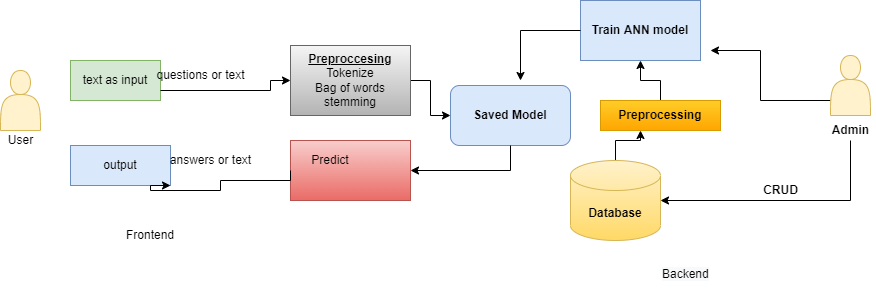

The diagram above was exported from draw.io. Its source (the exported page's mxGraphModel, read from the mxfile embedded in the PNG):
<mxGraphModel dx="978" dy="585" grid="1" gridSize="10" guides="1" tooltips="1" connect="1" arrows="1" fold="1" page="1" pageScale="1" pageWidth="850" pageHeight="1100" math="0" shadow="0">
  <root>
    <mxCell id="0" />
    <mxCell id="1" parent="0" />
    <mxCell id="nyP-5UgYmLgQ0vMnuGNE-1" value="text as input" style="rounded=0;whiteSpace=wrap;html=1;fillColor=#d5e8d4;strokeColor=#82b366;" parent="1" vertex="1">
      <mxGeometry x="190" y="170" width="90" height="40" as="geometry" />
    </mxCell>
    <mxCell id="wb1H6VuLum6sxmmeh2vB-16" value="" style="edgeStyle=orthogonalEdgeStyle;rounded=0;orthogonalLoop=1;jettySize=auto;html=1;" edge="1" parent="1" source="nyP-5UgYmLgQ0vMnuGNE-3" target="wb1H6VuLum6sxmmeh2vB-3">
      <mxGeometry relative="1" as="geometry" />
    </mxCell>
    <mxCell id="nyP-5UgYmLgQ0vMnuGNE-3" value="&lt;u&gt;&lt;b&gt;Preproccesing&lt;/b&gt;&lt;/u&gt;&lt;br&gt;Tokenize&lt;br&gt;Bag of words&lt;br&gt;stemming" style="rounded=0;whiteSpace=wrap;html=1;fillColor=#f5f5f5;strokeColor=#666666;gradientColor=#b3b3b3;" parent="1" vertex="1">
      <mxGeometry x="410" y="155" width="120" height="70" as="geometry" />
    </mxCell>
    <mxCell id="nyP-5UgYmLgQ0vMnuGNE-4" value="" style="shape=actor;whiteSpace=wrap;html=1;fillColor=#fff2cc;strokeColor=#d6b656;" parent="1" vertex="1">
      <mxGeometry x="120" y="180" width="40" height="60" as="geometry" />
    </mxCell>
    <mxCell id="nyP-5UgYmLgQ0vMnuGNE-5" value="User" style="text;html=1;align=center;verticalAlign=middle;resizable=0;points=[];autosize=1;strokeColor=none;fillColor=none;" parent="1" vertex="1">
      <mxGeometry x="120" y="240" width="40" height="20" as="geometry" />
    </mxCell>
    <mxCell id="nyP-5UgYmLgQ0vMnuGNE-8" value="questions or text" style="text;html=1;align=center;verticalAlign=middle;resizable=0;points=[];autosize=1;strokeColor=none;fillColor=none;" parent="1" vertex="1">
      <mxGeometry x="270" y="175" width="100" height="20" as="geometry" />
    </mxCell>
    <mxCell id="nyP-5UgYmLgQ0vMnuGNE-9" value="output" style="rounded=0;whiteSpace=wrap;html=1;fillColor=#dae8fc;strokeColor=#6c8ebf;" parent="1" vertex="1">
      <mxGeometry x="190" y="255" width="100" height="40" as="geometry" />
    </mxCell>
    <mxCell id="nyP-5UgYmLgQ0vMnuGNE-10" value="answers or text" style="text;html=1;align=center;verticalAlign=middle;resizable=0;points=[];autosize=1;strokeColor=none;fillColor=none;" parent="1" vertex="1">
      <mxGeometry x="280" y="260" width="100" height="20" as="geometry" />
    </mxCell>
    <mxCell id="nyP-5UgYmLgQ0vMnuGNE-11" style="edgeStyle=orthogonalEdgeStyle;rounded=0;orthogonalLoop=1;jettySize=auto;html=1;exitX=0.5;exitY=1;exitDx=0;exitDy=0;" parent="1" source="nyP-5UgYmLgQ0vMnuGNE-3" target="nyP-5UgYmLgQ0vMnuGNE-3" edge="1">
      <mxGeometry relative="1" as="geometry" />
    </mxCell>
    <mxCell id="wb1H6VuLum6sxmmeh2vB-1" value="" style="rounded=0;whiteSpace=wrap;html=1;fillColor=#f8cecc;strokeColor=#b85450;gradientColor=#ea6b66;" vertex="1" parent="1">
      <mxGeometry x="410" y="250" width="120" height="60" as="geometry" />
    </mxCell>
    <mxCell id="wb1H6VuLum6sxmmeh2vB-2" value="Predict" style="text;html=1;strokeColor=none;fillColor=none;align=center;verticalAlign=middle;whiteSpace=wrap;rounded=0;" vertex="1" parent="1">
      <mxGeometry x="420" y="255" width="60" height="30" as="geometry" />
    </mxCell>
    <mxCell id="wb1H6VuLum6sxmmeh2vB-3" value="&lt;b&gt;Saved Model&lt;/b&gt;" style="rounded=1;whiteSpace=wrap;html=1;fillColor=#dae8fc;strokeColor=#6c8ebf;" vertex="1" parent="1">
      <mxGeometry x="570" y="195" width="120" height="60" as="geometry" />
    </mxCell>
    <mxCell id="wb1H6VuLum6sxmmeh2vB-4" value="&lt;b&gt;Train ANN model&lt;/b&gt;" style="rounded=0;whiteSpace=wrap;html=1;fillColor=#dae8fc;strokeColor=#6c8ebf;" vertex="1" parent="1">
      <mxGeometry x="700" y="110" width="120" height="60" as="geometry" />
    </mxCell>
    <mxCell id="wb1H6VuLum6sxmmeh2vB-6" value="" style="edgeStyle=orthogonalEdgeStyle;rounded=0;orthogonalLoop=1;jettySize=auto;html=1;" edge="1" parent="1" source="wb1H6VuLum6sxmmeh2vB-5">
      <mxGeometry relative="1" as="geometry">
        <mxPoint x="760" y="240" as="targetPoint" />
      </mxGeometry>
    </mxCell>
    <mxCell id="wb1H6VuLum6sxmmeh2vB-5" value="&lt;b&gt;Database&lt;/b&gt;" style="shape=cylinder3;whiteSpace=wrap;html=1;boundedLbl=1;backgroundOutline=1;size=15;fillColor=#fff2cc;gradientColor=#ffd966;strokeColor=#d6b656;" vertex="1" parent="1">
      <mxGeometry x="690" y="270" width="90" height="80" as="geometry" />
    </mxCell>
    <mxCell id="wb1H6VuLum6sxmmeh2vB-8" value="" style="edgeStyle=orthogonalEdgeStyle;rounded=0;orthogonalLoop=1;jettySize=auto;html=1;" edge="1" parent="1" source="wb1H6VuLum6sxmmeh2vB-11" target="wb1H6VuLum6sxmmeh2vB-5">
      <mxGeometry relative="1" as="geometry">
        <mxPoint x="980" y="280" as="sourcePoint" />
        <Array as="points">
          <mxPoint x="970" y="310" />
        </Array>
      </mxGeometry>
    </mxCell>
    <mxCell id="wb1H6VuLum6sxmmeh2vB-13" value="" style="edgeStyle=orthogonalEdgeStyle;rounded=0;orthogonalLoop=1;jettySize=auto;html=1;" edge="1" parent="1" source="wb1H6VuLum6sxmmeh2vB-9" target="wb1H6VuLum6sxmmeh2vB-4">
      <mxGeometry relative="1" as="geometry" />
    </mxCell>
    <mxCell id="wb1H6VuLum6sxmmeh2vB-9" value="&lt;b&gt;Preprocessing&lt;/b&gt;" style="rounded=0;whiteSpace=wrap;html=1;fillColor=#ffcd28;strokeColor=#d79b00;gradientColor=#ffa500;" vertex="1" parent="1">
      <mxGeometry x="720" y="210" width="120" height="30" as="geometry" />
    </mxCell>
    <mxCell id="wb1H6VuLum6sxmmeh2vB-10" value="" style="edgeStyle=orthogonalEdgeStyle;rounded=0;orthogonalLoop=1;jettySize=auto;html=1;exitX=0;exitY=0.75;exitDx=0;exitDy=0;" edge="1" parent="1" source="wb1H6VuLum6sxmmeh2vB-12">
      <mxGeometry relative="1" as="geometry">
        <mxPoint x="745" y="280" as="sourcePoint" />
        <mxPoint x="830" y="160" as="targetPoint" />
        <Array as="points">
          <mxPoint x="880" y="210" />
          <mxPoint x="880" y="160" />
        </Array>
      </mxGeometry>
    </mxCell>
    <mxCell id="wb1H6VuLum6sxmmeh2vB-11" value="&lt;b&gt;Admin&lt;/b&gt;" style="text;html=1;align=center;verticalAlign=middle;resizable=0;points=[];autosize=1;strokeColor=none;fillColor=none;" vertex="1" parent="1">
      <mxGeometry x="945" y="230" width="50" height="20" as="geometry" />
    </mxCell>
    <mxCell id="wb1H6VuLum6sxmmeh2vB-12" value="" style="shape=actor;whiteSpace=wrap;html=1;fillColor=#fff2cc;strokeColor=#d6b656;" vertex="1" parent="1">
      <mxGeometry x="950" y="165" width="40" height="60" as="geometry" />
    </mxCell>
    <mxCell id="wb1H6VuLum6sxmmeh2vB-14" value="&lt;b&gt;CRUD&lt;/b&gt;" style="text;html=1;align=center;verticalAlign=middle;resizable=0;points=[];autosize=1;strokeColor=none;fillColor=none;" vertex="1" parent="1">
      <mxGeometry x="875" y="290" width="50" height="20" as="geometry" />
    </mxCell>
    <mxCell id="wb1H6VuLum6sxmmeh2vB-15" value="" style="edgeStyle=orthogonalEdgeStyle;rounded=0;orthogonalLoop=1;jettySize=auto;html=1;exitX=0;exitY=0.5;exitDx=0;exitDy=0;" edge="1" parent="1" source="wb1H6VuLum6sxmmeh2vB-4">
      <mxGeometry relative="1" as="geometry">
        <mxPoint x="790.0344827586207" y="220" as="sourcePoint" />
        <mxPoint x="640" y="190" as="targetPoint" />
      </mxGeometry>
    </mxCell>
    <mxCell id="wb1H6VuLum6sxmmeh2vB-17" value="" style="edgeStyle=orthogonalEdgeStyle;rounded=0;orthogonalLoop=1;jettySize=auto;html=1;exitX=0.5;exitY=1;exitDx=0;exitDy=0;entryX=1;entryY=0.5;entryDx=0;entryDy=0;" edge="1" parent="1" source="wb1H6VuLum6sxmmeh2vB-3" target="wb1H6VuLum6sxmmeh2vB-1">
      <mxGeometry relative="1" as="geometry">
        <mxPoint x="710" y="150.00000000000006" as="sourcePoint" />
        <mxPoint x="650" y="200" as="targetPoint" />
        <Array as="points">
          <mxPoint x="630" y="280" />
        </Array>
      </mxGeometry>
    </mxCell>
    <mxCell id="wb1H6VuLum6sxmmeh2vB-18" value="" style="edgeStyle=orthogonalEdgeStyle;rounded=0;orthogonalLoop=1;jettySize=auto;html=1;exitX=1;exitY=0.75;exitDx=0;exitDy=0;entryX=0;entryY=0.5;entryDx=0;entryDy=0;" edge="1" parent="1" source="nyP-5UgYmLgQ0vMnuGNE-1" target="nyP-5UgYmLgQ0vMnuGNE-3">
      <mxGeometry relative="1" as="geometry">
        <mxPoint x="540" y="200.0344827586207" as="sourcePoint" />
        <mxPoint x="580" y="235" as="targetPoint" />
        <Array as="points">
          <mxPoint x="390" y="200" />
          <mxPoint x="390" y="190" />
        </Array>
      </mxGeometry>
    </mxCell>
    <mxCell id="wb1H6VuLum6sxmmeh2vB-20" value="" style="edgeStyle=orthogonalEdgeStyle;rounded=0;orthogonalLoop=1;jettySize=auto;html=1;exitX=0;exitY=0.5;exitDx=0;exitDy=0;entryX=1;entryY=1;entryDx=0;entryDy=0;" edge="1" parent="1" source="wb1H6VuLum6sxmmeh2vB-1" target="nyP-5UgYmLgQ0vMnuGNE-9">
      <mxGeometry relative="1" as="geometry">
        <mxPoint x="640" y="265" as="sourcePoint" />
        <mxPoint x="540" y="290" as="targetPoint" />
        <Array as="points">
          <mxPoint x="410" y="290" />
          <mxPoint x="340" y="290" />
          <mxPoint x="340" y="300" />
          <mxPoint x="270" y="300" />
        </Array>
      </mxGeometry>
    </mxCell>
    <mxCell id="wb1H6VuLum6sxmmeh2vB-21" value="Frontend" style="text;html=1;strokeColor=none;fillColor=none;align=center;verticalAlign=middle;whiteSpace=wrap;rounded=0;" vertex="1" parent="1">
      <mxGeometry x="240" y="330" width="60" height="30" as="geometry" />
    </mxCell>
    <mxCell id="wb1H6VuLum6sxmmeh2vB-22" value="&lt;span style=&quot;color: rgb(0 , 0 , 0) ; font-family: &amp;#34;helvetica&amp;#34; ; font-size: 12px ; font-style: normal ; font-weight: 400 ; letter-spacing: normal ; text-align: center ; text-indent: 0px ; text-transform: none ; word-spacing: 0px ; background-color: rgb(248 , 249 , 250) ; display: inline ; float: none&quot;&gt;Backend&lt;/span&gt;" style="text;whiteSpace=wrap;html=1;" vertex="1" parent="1">
      <mxGeometry x="780" y="370" width="70" height="30" as="geometry" />
    </mxCell>
  </root>
</mxGraphModel>